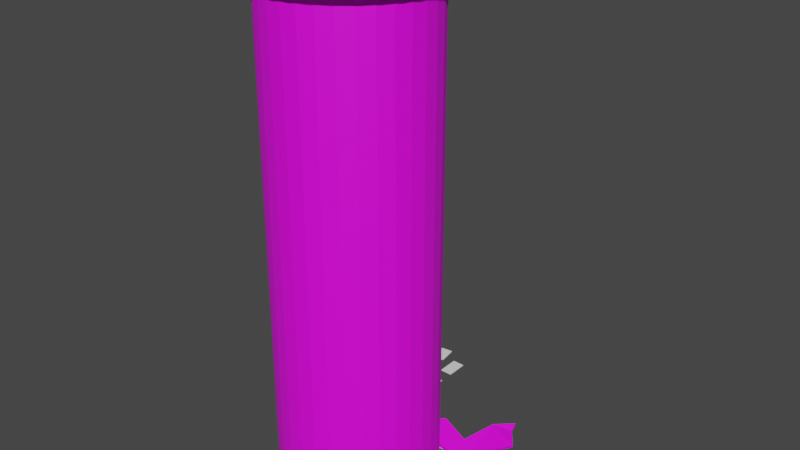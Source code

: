 # Source: Tower.blend  (saved by Blender 2.81.16; exported with 4.5.12 LTS)
import bpy
from mathutils import Matrix  # noqa: F401  (used for matrix-valued properties, if any)

bpy.ops.wm.read_factory_settings(use_empty=True)
scene = bpy.context.scene
scene.name = 'Scene'

# ---- images (referenced by path relative to the original .blend; pixels are not part of the script)
import os
ASSET_DIR = os.environ.get("B2B_ASSET_DIR", "")  # directory of the original .blend (textures are referenced by path, not embedded)
HERE = os.path.dirname(os.path.abspath(__file__))  # packed textures are extracted next to this script under _unpacked/

def load_image(name, relpath, width, height, colorspace="sRGB"):
    """Load a texture the original file referenced (path relative to the .blend, or extracted next to this script)."""
    p = next((c for c in (os.path.join(HERE, relpath), os.path.join(ASSET_DIR, relpath)) if relpath and os.path.exists(c)), "")
    if p:
        img = bpy.data.images.load(p, check_existing=True)
        img.name = name
    else:  # same state as the original file: an image datablock whose file is absent (Cycles renders it pink)
        img = bpy.data.images.new(name, width, height)
        img.source = "FILE"
        img.filepath = "//" + (relpath or name)
    img.colorspace_settings.name = colorspace
    return img
img_tower = load_image('Tower', 'Tower.jpg', 1024, 1024, 'sRGB')

# ---- materials (node trees are filled in below, after node groups)
mat_towermat = bpy.data.materials.new('TowerMat')
mat_towermat.use_transparent_shadow = False

# ---- material node trees
mat_towermat.use_nodes = True; mat_towermat.node_tree.nodes.clear()
_N = mat_towermat.node_tree.nodes; _L = mat_towermat.node_tree.links
n0 = _N.new('ShaderNodeOutputMaterial'); n0.name = 'Material Output'; n0.location = (300, 300)
n1 = _N.new('ShaderNodeBsdfPrincipled'); n1.name = 'Principled BSDF'; n1.location = (10, 300)
n1.distribution = 'GGX'
n1.subsurface_method = 'BURLEY'
n1.inputs[3].default_value = 1.45
n1.inputs[27].default_value = (0.0, 0.0, 0.0, 1.0)
n1.inputs[28].default_value = 1.0
n2 = _N.new('ShaderNodeTexImage'); n2.name = 'Image Texture'; n2.location = (-280, 280)
n2.image = img_tower
_L.new(n1.outputs[0], n0.inputs[0])
_L.new(n2.outputs[0], n1.inputs[0])
n0.is_active_output = True

# ---- world
world_world = bpy.data.worlds.new('World'); scene.world = world_world
world_world.use_nodes = True; world_world.node_tree.nodes.clear()
_N = world_world.node_tree.nodes; _L = world_world.node_tree.links
n0 = _N.new('ShaderNodeOutputWorld'); n0.name = 'World Output'; n0.location = (300, 300)
n1 = _N.new('ShaderNodeBackground'); n1.name = 'Background'; n1.location = (10, 300)
n1.inputs[0].default_value = (0.05088, 0.05088, 0.05088, 1.0)
_L.new(n1.outputs[0], n0.inputs[0])
n0.is_active_output = True
world_world.color = (0.05088, 0.05088, 0.05088)
world_world.use_sun_shadow = False
world_world.sun_shadow_jitter_overblur = 0.0

# ---- meshes
me_cylinder = bpy.data.meshes.new('Cylinder')
me_cylinder.from_pydata([(26.35, 25.27, 0.1169), (25.19, 26.48, 240.8), (36.63, 1.239, -0.008282), (33.33, -13.82, -0.1749), (36.02, -6.238, 240.8), (28.76, -22.32, 0.02176), (28.44, -22.52, 240.8), (17.13, -32.05, 240.8), (-29.66, -20.7, -0.03697), (-24.23, -27.88, 240.8), (-36.44, 1.026, -0.02005), (-36.83, -2.582, 240.8), (-30.32, 20.26, 240.8), (-26.04, 25.57, 0.1008), (-2.153e-06, 36.13, 2.378), (7.048, 35.43, 2.378), (13.83, 33.38, 2.378), (20.09, 30.06, 2.387), (25.79, 25.79, 2.501), (30.13, 20.17, 2.426), (33.38, 13.83, 2.378), (35.43, 7.048, 2.378), (36.13, -9.581e-06, 2.194), (30.04, -20.07, 2.378), (25.55, -25.55, 2.378), (20.07, -30.04, 2.378), (13.83, -33.38, 2.378), (7.048, -35.43, 2.378), (-1.507e-05, -36.13, 2.378), (-7.048, -35.43, 2.378), (-13.83, -33.38, 2.378), (-20.07, -30.04, 2.378), (-25.55, -25.55, 2.378), (-30.04, -20.07, 2.378), (-33.32, -13.82, 2.156), (-35.38, -7.03, 2.205), (-36.13, 2.282e-05, 2.378), (-35.43, 7.048, 2.378), (-33.38, 13.83, 2.378), (-30.13, 20.17, 2.426), (-25.79, 25.79, 2.501), (-20.09, 30.06, 2.387), (-13.83, 33.38, 2.378), (-7.048, 35.43, 2.378), (-2.153e-06, 36.13, 233.4), (13.83, 33.38, 233.4), (20.07, 30.04, 233.4), (33.38, 13.83, 233.4), (36.13, -1.077e-05, 233.4), (33.38, -13.83, 233.4), (30.04, -20.07, 233.4), (25.55, -25.55, 233.4), (7.048, -35.43, 233.4), (-1.507e-05, -36.13, 233.4), (-7.048, -35.43, 233.4), (-25.55, -25.55, 233.4), (-30.04, -20.07, 233.4), (-33.38, -13.83, 233.4), (-35.43, -7.048, 233.4), (-33.38, 13.83, 233.4), (-30.04, 20.07, 233.4), (-13.83, 33.38, 233.4), (-0.000822, 39.44, -0.05374), (7.696, 38.69, -0.1092), (7.696, 38.69, 2.487), (15.1, 36.44, -0.1092), (15.1, 36.44, 2.487), (21.94, 32.83, -0.09427), (21.94, 32.82, 2.498), (28.24, 28.24, 0.06578), (28.2, 28.2, 2.64), (32.94, 22.05, -0.03999), (32.91, 22.03, 2.545), (36.44, 15.1, -0.1092), (36.44, 15.1, 2.487), (45.18, 7.696, -0.1092), (45.18, 7.696, 2.487), (45.94, -1.183e-05, -0.1092), (45.94, 0.0001664, 2.308), (45.19, -7.674, -0.2166), (45.18, -7.651, 2.226), (36.39, -15.09, -0.3055), (36.62, -14.77, 2.532), (32.8, -21.91, -0.1092), (32.8, -21.91, 2.487), (27.89, -27.89, -0.1092), (27.89, -27.89, 2.487), (21.91, -32.8, -0.1092), (21.91, -32.8, 2.487), (15.1, -36.44, -0.1092), (15.1, -36.44, 2.487), (7.696, -38.69, -0.1092), (7.696, -38.69, 2.487), (-0.01033, -39.44, -0.03308), (-1.605e-05, -39.45, 2.487), (-7.696, -38.69, -0.1092), (-7.696, -38.69, 2.487), (-15.1, -36.44, -0.1092), (-15.1, -36.44, 2.487), (-21.91, -32.8, -0.1092), (-21.91, -32.8, 2.487), (-27.89, -27.89, -0.1092), (-27.89, -27.89, 2.487), (-32.8, -21.91, -0.1092), (-32.8, -21.91, 2.487), (-36.39, -15.09, -0.3055), (-36.38, -15.09, 2.224), (-38.63, -7.612, -0.6045), (-38.6, -7.547, 1.595), (-39.45, 0.0007177, -0.091), (-39.45, 0.002569, 2.554), (-38.69, 7.696, -0.1092), (-38.69, 7.696, 2.487), (-36.44, 15.1, -0.1092), (-36.44, 15.1, 2.487), (-32.94, 22.05, -0.03999), (-32.91, 22.03, 2.545), (-28.24, 28.24, 0.06578), (-28.2, 28.2, 2.64), (-21.94, 32.83, -0.09427), (-21.94, 32.82, 2.498), (-15.1, 36.44, -0.1092), (-15.1, 36.44, 2.487), (-7.695, 38.69, -0.1092), (-7.695, 38.69, 2.487), (-1.944e-06, 39.45, 2.487), (3.607, 36.62, 240.8), (34.53, 11.14, 240.8), (-0.9091, -36.53, 240.8), (-17.13, 32.05, 240.8), (7.048, 35.43, 233.4), (25.55, 25.55, 233.4), (30.04, 20.07, 233.4), (35.43, 7.048, 233.4), (35.43, -7.048, 233.4), (20.07, -30.04, 233.4), (13.83, -33.38, 233.4), (-13.83, -33.38, 233.4), (-20.07, -30.04, 233.4), (-36.13, 2.153e-05, 233.4), (-35.43, 7.048, 233.4), (-25.55, 25.55, 233.4), (-20.07, 30.04, 233.4), (-7.048, 35.43, 233.4), (7.952, 39.98, 241.3), (-2.41e-06, 40.76, 241.3), (-2.41e-06, 40.76, 232.9), (15.6, 37.66, 241.3), (22.64, 33.89, 241.3), (28.82, 28.82, 241.3), (33.89, 22.64, 241.3), (37.66, 15.6, 241.3), (39.98, 7.952, 241.3), (40.76, -1.289e-05, 241.3), (39.98, -7.952, 241.3), (37.66, -15.6, 241.3), (33.89, -22.64, 241.3), (28.82, -28.82, 241.3), (22.64, -33.89, 241.3), (15.6, -37.66, 241.3), (7.952, -39.98, 241.3), (-1.699e-05, -40.76, 241.3), (-7.952, -39.98, 241.3), (-15.6, -37.66, 241.3), (-22.64, -33.89, 241.3), (-28.82, -28.82, 241.3), (-33.89, -22.64, 241.3), (-37.66, -15.6, 241.3), (-39.98, -7.952, 241.3), (-40.76, 2.355e-05, 241.3), (-39.98, 7.952, 241.3), (-37.66, 15.6, 241.3), (-33.89, 22.64, 241.3), (-28.82, 28.82, 241.3), (-22.64, 33.89, 241.3), (-15.6, 37.66, 241.3), (-7.952, 39.98, 241.3), (7.952, 39.98, 232.9), (15.6, 37.66, 232.9), (22.64, 33.89, 232.9), (28.82, 28.82, 232.9), (33.89, 22.64, 232.9), (37.66, 15.6, 232.9), (39.98, 7.952, 232.9), (40.76, -1.289e-05, 232.9), (39.98, -7.952, 232.9), (37.66, -15.6, 232.9), (33.89, -22.64, 232.9), (28.82, -28.82, 232.9), (22.64, -33.89, 232.9), (15.6, -37.66, 232.9), (7.952, -39.98, 232.9), (-1.699e-05, -40.76, 232.9), (-7.952, -39.98, 232.9), (-15.6, -37.66, 232.9), (-22.64, -33.89, 232.9), (-28.82, -28.82, 232.9), (-33.89, -22.64, 232.9), (-37.66, -15.6, 232.9), (-39.98, -7.952, 232.9), (-40.76, 2.355e-05, 232.9), (-39.98, 7.952, 232.9), (-37.66, 15.6, 232.9), (-33.89, 22.64, 232.9), (-28.82, 28.82, 232.9), (-22.64, 33.89, 232.9), (-15.6, 37.66, 232.9), (-7.952, 39.98, 232.9), (36.42, 15.08, 4.222), (33.35, 13.81, 4.112), (45.17, 7.685, 4.212), (35.42, 7.038, 4.103), (40.25, 18.98, 4.183), (49.02, 16.79, 1.608), (38.84, 19.72, 6.302), (49.38, 16.44, 3.269), (36.55, 25.77, 4.702), (45.05, 30.63, 4.273), (36.89, 25.4, 6.35), (45.4, 30.27, 5.935), (31.56, 30.36, 6.791), (36.68, 35.79, 6.213), (31.88, 29.96, 8.429), (37.05, 35.45, 7.874), (10.44, 35.01, 14.14), (15.92, 43.14, 12.93), (10.8, 34.66, 15.8), (16.28, 42.8, 14.6), (20.59, 29.47, 11.55), (20.22, 29.81, 9.892), (29.13, 40.16, 8.964), (29.49, 39.81, 10.62), (48.66, 51.52, 9.698), (48.25, 51.86, 8.044), (33.72, 56.24, 10.35), (34.09, 55.9, 12.01), (42.89, 59.04, 10.47), (42.46, 59.38, 8.824), (41.48, 63.77, 10.31), (41.84, 63.42, 11.97), (33.34, -13.76, 2.454), (35.33, -7.248, 2.163), (34.54, -9.71, 2.102), (42.95, -9.433, 1.687), (39.81, -12.03, 1.718), (38.97, -8.865, 1.293), (35.2, -12.41, 2.209), (40.96, -9.343, 1.254)], [], [(2, 75, 77), (10, 109, 111), (2, 73, 75), (10, 107, 109), (0, 67, 69), (13, 115, 117), (8, 101, 103), (1, 149, 148), (129, 175, 174), (12, 172, 171), (11, 170, 169), (9, 164, 163), (9, 166, 165), (11, 168, 167), (11, 169, 168), (234, 237, 233), (235, 236, 239), (78, 76, 210), (21, 22, 211), (247, 244, 243), (242, 246, 245), (242, 240, 246), (247, 243, 80), (246, 82, 244), (4, 127, 1, 126, 129, 12, 11, 9, 128, 7, 6), (93, 8, 10, 13, 62, 0, 2, 3, 5), (124, 43, 14, 125), (10, 111, 113), (74, 72, 19, 20), (215, 210, 76, 213), (245, 247, 80, 78, 22, 241), (84, 82, 240, 23), (84, 23, 24, 86), (73, 2, 0, 71), (93, 89, 91), (88, 86, 24, 25), (90, 88, 25, 26), (105, 107, 10, 8), (92, 90, 26, 27), (89, 93, 5, 87), (92, 27, 28, 94), (123, 62, 13, 121), (0, 69, 71), (96, 94, 28, 29), (98, 96, 29, 30), (8, 103, 105), (98, 30, 31, 100), (5, 85, 87), (14, 43, 143, 44), (43, 42, 61, 143), (61, 42, 41, 142), (142, 41, 40, 141), (40, 39, 60, 141), (39, 38, 59, 60), (38, 37, 140, 59), (37, 36, 139, 140), (36, 35, 58, 139), (35, 34, 57, 58), (57, 34, 33, 56), (33, 32, 55, 56), (32, 31, 138, 55), (31, 30, 137, 138), (30, 29, 54, 137), (29, 28, 53, 54), (28, 27, 52, 53), (27, 26, 136, 52), (26, 25, 135, 136), (25, 24, 51, 135), (24, 23, 50, 51), (50, 23, 240, 49), (240, 242, 241, 134, 49), (134, 241, 22, 48), (48, 22, 21, 133), (21, 20, 47, 133), (47, 20, 19, 132), (132, 19, 18, 131), (18, 17, 46, 131), (17, 16, 45, 46), (16, 15, 130, 45), (15, 14, 44, 130), (62, 123, 124, 125), (123, 121, 122, 124), (122, 121, 119, 120), (120, 119, 117, 118), (117, 115, 116, 118), (115, 113, 114, 116), (113, 111, 112, 114), (112, 111, 109, 110), (109, 107, 108, 110), (108, 107, 105, 106), (106, 105, 103, 104), (103, 101, 102, 104), (101, 99, 100, 102), (99, 97, 98, 100), (97, 95, 96, 98), (95, 93, 94, 96), (93, 91, 92, 94), (91, 89, 90, 92), (89, 87, 88, 90), (87, 85, 86, 88), (85, 83, 84, 86), (83, 81, 82, 84), (80, 79, 77, 78), (244, 82, 81, 79, 80, 243), (78, 77, 75, 76), (75, 73, 74, 76), (74, 73, 71, 72), (72, 71, 69, 70), (69, 67, 68, 70), (67, 65, 66, 68), (65, 63, 64, 66), (63, 62, 125, 64), (72, 70, 18, 19), (124, 122, 42, 43), (68, 17, 18, 70), (122, 120, 41, 42), (2, 77, 79), (66, 16, 17, 68), (93, 95, 97), (120, 118, 40, 41), (113, 115, 13, 10), (64, 15, 16, 66), (116, 39, 40, 118), (125, 14, 15, 64), (81, 3, 2, 79), (114, 38, 39, 116), (99, 8, 93, 97), (114, 112, 37, 38), (110, 36, 37, 112), (81, 83, 5, 3), (62, 63, 65), (108, 35, 36, 110), (106, 34, 35, 108), (8, 99, 101), (65, 67, 0, 62), (13, 117, 119), (106, 104, 33, 34), (102, 32, 33, 104), (5, 83, 85), (100, 31, 32, 102), (155, 4, 6, 156), (13, 119, 121), (183, 133, 47, 182), (183, 184, 48, 133), (4, 155, 154), (184, 185, 134, 48), (4, 154, 153), (152, 127, 4, 153), (185, 186, 49, 134), (187, 50, 49, 186), (127, 152, 151), (150, 1, 127, 151), (187, 188, 51, 50), (126, 145, 176), (176, 175, 129, 126), (1, 150, 149), (188, 189, 135, 51), (189, 190, 136, 135), (147, 126, 1, 148), (173, 12, 129, 174), (191, 52, 136, 190), (191, 192, 53, 52), (126, 147, 144), (12, 173, 172), (193, 54, 53, 192), (171, 170, 11, 12), (126, 144, 145), (194, 137, 54, 193), (195, 138, 137, 194), (177, 146, 145, 144), (178, 177, 144, 147), (179, 178, 147, 148), (180, 179, 148, 149), (181, 180, 149, 150), (182, 181, 150, 151), (183, 182, 151, 152), (184, 183, 152, 153), (185, 184, 153, 154), (186, 185, 154, 155), (187, 186, 155, 156), (188, 187, 156, 157), (189, 188, 157, 158), (190, 189, 158, 159), (191, 190, 159, 160), (192, 191, 160, 161), (193, 192, 161, 162), (194, 193, 162, 163), (195, 194, 163, 164), (196, 195, 164, 165), (197, 196, 165, 166), (198, 197, 166, 167), (199, 198, 167, 168), (200, 199, 168, 169), (201, 200, 169, 170), (202, 201, 170, 171), (203, 202, 171, 172), (204, 203, 172, 173), (205, 204, 173, 174), (206, 205, 174, 175), (207, 206, 175, 176), (146, 207, 176, 145), (181, 182, 47, 132), (207, 146, 44, 143), (180, 181, 132, 131), (6, 157, 156), (207, 143, 61, 206), (157, 6, 7, 158), (180, 131, 46, 179), (206, 61, 142, 205), (178, 179, 46, 45), (7, 159, 158), (205, 142, 141, 204), (160, 159, 7, 128), (178, 45, 130, 177), (204, 141, 60, 203), (146, 177, 130, 44), (128, 161, 160), (203, 60, 59, 202), (202, 59, 140, 201), (128, 162, 161), (163, 162, 128, 9), (201, 140, 139, 200), (200, 139, 58, 199), (199, 58, 57, 198), (9, 165, 164), (198, 57, 56, 197), (167, 166, 9, 11), (197, 56, 55, 196), (195, 196, 55, 138), (208, 209, 211, 210), (209, 208, 74, 20), (209, 20, 21, 211), (211, 21, 76, 210), (216, 212, 214, 218), (215, 214, 208, 210), (212, 74, 208, 214), (212, 213, 76, 74), (220, 216, 218, 222), (217, 213, 212, 216), (219, 215, 213, 217), (219, 218, 214, 215), (224, 229, 228, 226), (221, 217, 216, 220), (223, 219, 217, 221), (223, 222, 218, 219), (227, 225, 224, 226), (225, 230, 229, 224), (225, 227, 231, 230), (227, 226, 228, 231), (231, 228, 222, 223), (233, 232, 223, 221), (230, 221, 220, 229), (229, 220, 222, 228), (238, 234, 235, 239), (234, 233, 221, 230), (235, 234, 230, 231), (235, 231, 223, 232), (238, 239, 236, 237), (236, 232, 233, 237), (234, 238, 237), (235, 232, 236), (210, 211, 22, 78), (244, 247, 245, 246), (241, 242, 245), (246, 240, 82)])
_uv = me_cylinder.uv_layers.new(name='UVMap')
_uv.uv.foreach_set('vector', [0.7601, 0.7397, 0.7558, 0.778, 0.7337, 0.7641, 0.9136, 0.5637, 0.9201, 0.5516, 0.9389, 0.5693, 0.7601, 0.7397, 0.7945, 0.7714, 0.7558, 0.778, 0.9136, 0.5637, 0.8981, 0.5377, 0.9201, 0.5516, 0.8437, 0.7673, 0.8731, 0.7717, 0.8472, 0.778, 0.9586, 0.6375, 0.9644, 0.6131, 0.9705, 0.6374, 0.844, 0.5347, 0.8211, 0.5232, 0.8476, 0.5232, 0.8058, 0.2816, 0.7979, 0.2666, 0.8248, 0.2616, 0.941, 0.328, 0.9466, 0.309, 0.9619, 0.3304, 0.9603, 0.3811, 0.9777, 0.3795, 0.9777, 0.4053, 0.941, 0.4528, 0.9723, 0.4305, 0.9619, 0.4543, 0.8655, 0.5032, 0.8522, 0.5232, 0.8248, 0.5232, 0.8655, 0.5032, 0.9044, 0.5083, 0.8791, 0.5181, 0.941, 0.4528, 0.9466, 0.4758, 0.9272, 0.494, 0.941, 0.4528, 0.9619, 0.4543, 0.9466, 0.4758, 0.8811, 0.9042, 0.854, 0.8883, 0.8621, 0.8585, 0.8074, 0.922, 0.8377, 0.912, 0.8443, 0.9253, 0.1095, 0.8968, 0.1099, 0.917, 0.1099, 0.917, 0.6993, 0.0, 0.6796, 0.0003522, 0.6993, 0.0, 0.6177, 0.9543, 0.6208, 0.9483, 0.6226, 0.9591, 0.6048, 0.9381, 0.6144, 0.9344, 0.6125, 0.9505, 0.6048, 0.9381, 0.6128, 0.9264, 0.6144, 0.9344, 0.6177, 0.9543, 0.6226, 0.9591, 0.6225, 0.9683, 0.6144, 0.9344, 0.6228, 0.9328, 0.6208, 0.9483, 0.3597, 0.8976, 0.3293, 0.9448, 0.2762, 0.9722, 0.1972, 0.9666, 0.141, 0.9258, 0.1218, 0.8727, 0.141, 0.8009, 0.2165, 0.7505, 0.2985, 0.7587, 0.3461, 0.797, 0.365, 0.8408, 0.7297, 0.5689, 0.844, 0.5347, 0.9136, 0.5637, 0.9586, 0.6375, 0.9385, 0.7307, 0.8437, 0.7673, 0.7601, 0.7397, 0.7246, 0.7045, 0.7141, 0.6753, 0.3841, 0.9325, 0.3941, 0.9274, 0.4077, 0.9463, 0.399, 0.9531, 0.9136, 0.5637, 0.9389, 0.5693, 0.9536, 0.5901, 0.5431, 0.9935, 0.517, 0.999, 0.5159, 0.9883, 0.5398, 0.9833, 0.6386, 0.7767, 0.6384, 0.7453, 0.6443, 0.7459, 0.6443, 0.7776, 0.6125, 0.9505, 0.6177, 0.9543, 0.6225, 0.9683, 0.6038, 0.9861, 0.5823, 0.9617, 0.5993, 0.9454, 0.633, 0.9083, 0.6228, 0.9328, 0.6128, 0.9264, 0.622, 0.9053, 0.633, 0.9083, 0.622, 0.9053, 0.6267, 0.8829, 0.638, 0.8839, 0.7945, 0.7714, 0.7601, 0.7397, 0.8437, 0.7673, 0.8206, 0.7769, 0.7297, 0.5689, 0.7046, 0.6126, 0.7148, 0.5896, 0.6379, 0.8589, 0.638, 0.8839, 0.6267, 0.8829, 0.6266, 0.86, 0.6326, 0.8345, 0.6379, 0.8589, 0.6266, 0.86, 0.6217, 0.8377, 0.8736, 0.5281, 0.8981, 0.5377, 0.9136, 0.5637, 0.844, 0.5347, 0.6223, 0.8115, 0.6326, 0.8345, 0.6217, 0.8377, 0.6123, 0.8166, 0.7046, 0.6126, 0.7297, 0.5689, 0.7141, 0.6753, 0.6993, 0.637, 0.6223, 0.8115, 0.6123, 0.8166, 0.5987, 0.7977, 0.6075, 0.7908, 0.9533, 0.71, 0.9385, 0.7307, 0.9586, 0.6375, 0.9635, 0.687, 0.8437, 0.7673, 0.8472, 0.778, 0.8206, 0.7769, 0.5886, 0.7733, 0.6075, 0.7908, 0.5987, 0.7977, 0.5815, 0.7816, 0.5665, 0.7595, 0.5886, 0.7733, 0.5815, 0.7816, 0.5612, 0.769, 0.844, 0.5347, 0.8476, 0.5232, 0.8736, 0.5281, 0.5665, 0.7595, 0.5612, 0.769, 0.5387, 0.7604, 0.5419, 0.7501, 0.7141, 0.6753, 0.6993, 0.662, 0.6993, 0.637, 0.155, 0.0001306, 0.1749, 0.0002512, 0.1749, 0.745, 0.155, 0.7449, 0.1749, 0.0002512, 0.1917, 0.000403, 0.1917, 0.7451, 0.1749, 0.745, 0.1917, 0.7453, 0.1917, 0.0007511, 0.211, 0.0004418, 0.2111, 0.745, 0.2111, 0.745, 0.211, 0.0004418, 0.2325, 0.0005442, 0.2329, 0.7447, 0.2325, 0.0005442, 0.2563, 0.0001772, 0.2565, 0.7446, 0.2329, 0.7447, 0.2563, 0.0001772, 0.2807, 0.0, 0.2807, 0.7445, 0.2565, 0.7446, 0.2807, 0.0, 0.3048, 7.6e-05, 0.3048, 0.7446, 0.2807, 0.7445, 0.3048, 7.6e-05, 0.3278, 0.0002579, 0.3278, 0.7448, 0.3048, 0.7446, 0.3278, 0.0002579, 0.3488, 0.0005387, 0.3488, 0.7451, 0.3278, 0.7448, 0.3488, 0.0005387, 0.3669, 0.0009076, 0.3669, 0.7455, 0.3488, 0.7451, 0.3669, 0.7448, 0.3669, 0.0001797, 0.3866, 0.0004243, 0.3866, 0.7451, 0.3866, 0.0004243, 0.4087, 0.0005984, 0.4087, 0.7452, 0.3866, 0.7451, 0.4087, 0.0005984, 0.4324, 0.0006953, 0.4324, 0.7453, 0.4087, 0.7452, 0.4324, 0.0006953, 0.4567, 0.0007113, 0.4567, 0.7454, 0.4324, 0.7453, 0.4567, 0.0007113, 0.4807, 0.0006457, 0.4807, 0.7453, 0.4567, 0.7454, 0.4807, 0.0006457, 0.5035, 0.0005011, 0.5035, 0.7451, 0.4807, 0.7453, 0.5035, 0.0005011, 0.5242, 0.0002831, 0.5242, 0.7449, 0.5035, 0.7451, 0.5242, 0.0002831, 0.542, 0.0, 0.542, 0.7446, 0.5242, 0.7449, 0.542, 0.0001453, 0.5627, 0.0004602, 0.5627, 0.745, 0.542, 0.7447, 0.5627, 0.0004602, 0.5855, 0.0006692, 0.5855, 0.7452, 0.5627, 0.745, 0.5855, 0.0006692, 0.6095, 0.0007643, 0.6095, 0.7453, 0.5855, 0.7452, 0.6095, 0.7453, 0.6095, 0.0007643, 0.6338, 0.0007418, 0.6338, 0.7452, 0.6338, 0.0007418, 0.6481, 0.000658, 0.6575, 0.0006027, 0.6575, 0.7451, 0.6338, 0.7452, 0.6575, 0.7451, 0.6575, 0.0006027, 0.6796, 0.0003522, 0.6796, 0.7449, 0.6796, 0.7449, 0.6796, 0.0003522, 0.6993, 0.0, 0.6993, 0.7445, 0.0, 0.000364, 0.01759, 0.0002192, 0.01759, 0.745, 3.929e-08, 0.7451, 0.01759, 0.745, 0.01759, 0.0002192, 0.038, 0.0002573, 0.03812, 0.7448, 0.03812, 0.7448, 0.038, 0.0002573, 0.06048, 0.0004179, 0.0608, 0.7448, 0.06048, 0.0004179, 0.08473, 2.226e-05, 0.08475, 0.7447, 0.0608, 0.7448, 0.08473, 2.226e-05, 0.1091, 0.0, 0.1091, 0.7447, 0.08475, 0.7447, 0.1091, 0.0, 0.1328, 4.577e-05, 0.1328, 0.7448, 0.1091, 0.7447, 0.1328, 4.577e-05, 0.155, 0.0001306, 0.155, 0.7449, 0.1328, 0.7448, 0.9779, 0.03761, 0.978, 0.01721, 0.987, 0.01721, 0.9868, 0.03761, 0.978, 0.01721, 0.9782, 0.0, 0.9871, 4.563e-06, 0.987, 0.01721, 0.09951, 0.9249, 0.0906, 0.9249, 0.09023, 0.9051, 0.09913, 0.905, 0.09913, 0.905, 0.09023, 0.9051, 0.09044, 0.8831, 0.09928, 0.883, 0.09044, 0.8831, 0.08992, 0.8587, 0.09879, 0.8586, 0.09928, 0.883, 0.08992, 0.8587, 0.08963, 0.8336, 0.09854, 0.8335, 0.09879, 0.8586, 0.08963, 0.8336, 0.08969, 0.8089, 0.0986, 0.8089, 0.09854, 0.8335, 0.0986, 0.8089, 0.08969, 0.8089, 0.08988, 0.7853, 0.09879, 0.7853, 0.08988, 0.7853, 0.09019, 0.7638, 0.0991, 0.7638, 0.09879, 0.7853, 0.0991, 0.7638, 0.09019, 0.7638, 0.0906, 0.7451, 0.09951, 0.7451, 0.1002, 0.7451, 0.1091, 0.7451, 0.1088, 0.7653, 0.09992, 0.7653, 0.1088, 0.7653, 0.1086, 0.788, 0.09969, 0.788, 0.09992, 0.7653, 0.1086, 0.788, 0.1085, 0.8122, 0.09955, 0.8122, 0.09969, 0.788, 0.1085, 0.8122, 0.1084, 0.8371, 0.09951, 0.8371, 0.09955, 0.8122, 0.1084, 0.8371, 0.1085, 0.8618, 0.09955, 0.8618, 0.09951, 0.8371, 0.1085, 0.8618, 0.1086, 0.8852, 0.09969, 0.8851, 0.09955, 0.8618, 0.1086, 0.8852, 0.1088, 0.9064, 0.09992, 0.9064, 0.09969, 0.8851, 0.1088, 0.9064, 0.1091, 0.9247, 0.1002, 0.9247, 0.09992, 0.9064, 0.1188, 0.7451, 0.1185, 0.7664, 0.1096, 0.7664, 0.1099, 0.7452, 0.1185, 0.7664, 0.1183, 0.7897, 0.1094, 0.7898, 0.1096, 0.7664, 0.1183, 0.7897, 0.1183, 0.8144, 0.1093, 0.8144, 0.1094, 0.7898, 0.1183, 0.8144, 0.1183, 0.8393, 0.1094, 0.8406, 0.1093, 0.8144, 0.1091, 0.8741, 0.1181, 0.8741, 0.1184, 0.8968, 0.1095, 0.8968, 0.1093, 0.8567, 0.1094, 0.8406, 0.1183, 0.8393, 0.1181, 0.8741, 0.1091, 0.8741, 0.1092, 0.8654, 0.1095, 0.8968, 0.1184, 0.8968, 0.1188, 0.917, 0.1099, 0.917, 0.978, 0.2148, 0.9779, 0.1785, 0.9868, 0.1785, 0.9869, 0.2148, 0.9868, 0.1785, 0.9779, 0.1785, 0.978, 0.1577, 0.9869, 0.1576, 0.9869, 0.1576, 0.978, 0.1577, 0.9783, 0.1347, 0.9871, 0.1346, 0.9783, 0.1347, 0.9777, 0.1097, 0.9866, 0.1097, 0.9871, 0.1346, 0.9777, 0.1097, 0.9777, 0.08474, 0.9866, 0.08475, 0.9866, 0.1097, 0.9777, 0.08474, 0.9778, 0.06041, 0.9867, 0.06042, 0.9866, 0.08475, 0.9778, 0.06041, 0.9779, 0.03761, 0.9868, 0.03761, 0.9867, 0.06042, 0.517, 0.999, 0.4904, 1.0, 0.4915, 0.9891, 0.5159, 0.9883, 0.3841, 0.9325, 0.3739, 0.9095, 0.3847, 0.9063, 0.3941, 0.9274, 0.4645, 0.994, 0.4678, 0.9837, 0.4915, 0.9891, 0.4904, 1.0, 0.3739, 0.9095, 0.3685, 0.885, 0.3798, 0.8839, 0.3847, 0.9063, 0.7601, 0.7397, 0.7337, 0.7641, 0.715, 0.7464, 0.4399, 0.9844, 0.4453, 0.975, 0.4678, 0.9837, 0.4645, 0.994, 0.7297, 0.5689, 0.7484, 0.5513, 0.7705, 0.5375, 0.3685, 0.885, 0.3669, 0.86, 0.3786, 0.861, 0.3798, 0.8839, 0.9536, 0.5901, 0.9644, 0.6131, 0.9586, 0.6375, 0.9136, 0.5637, 0.4178, 0.9707, 0.425, 0.9624, 0.4453, 0.975, 0.4399, 0.9844, 0.3729, 0.8356, 0.384, 0.8386, 0.3786, 0.861, 0.3669, 0.86, 0.399, 0.9531, 0.4077, 0.9463, 0.425, 0.9624, 0.4178, 0.9707, 0.7145, 0.7095, 0.7246, 0.7045, 0.7601, 0.7397, 0.715, 0.7464, 0.3835, 0.8125, 0.3936, 0.8176, 0.384, 0.8386, 0.3729, 0.8356, 0.795, 0.528, 0.844, 0.5347, 0.7297, 0.5689, 0.7705, 0.5375, 0.3835, 0.8125, 0.3982, 0.7918, 0.407, 0.7985, 0.3936, 0.8176, 0.4169, 0.774, 0.4241, 0.7823, 0.407, 0.7985, 0.3982, 0.7918, 0.7145, 0.7095, 0.7044, 0.6864, 0.7141, 0.6753, 0.7246, 0.7045, 0.9385, 0.7307, 0.9197, 0.7483, 0.8976, 0.7621, 0.4389, 0.7601, 0.4443, 0.7695, 0.4241, 0.7823, 0.4169, 0.774, 0.4633, 0.7504, 0.4667, 0.7607, 0.4443, 0.7695, 0.4389, 0.7601, 0.844, 0.5347, 0.795, 0.528, 0.8211, 0.5232, 0.8976, 0.7621, 0.8731, 0.7717, 0.8437, 0.7673, 0.9385, 0.7307, 0.9586, 0.6375, 0.9705, 0.6374, 0.9689, 0.6625, 0.4633, 0.7504, 0.4894, 0.7455, 0.4905, 0.7561, 0.4667, 0.7607, 0.5159, 0.7454, 0.5148, 0.756, 0.4905, 0.7561, 0.4894, 0.7455, 0.7141, 0.6753, 0.7044, 0.6864, 0.6993, 0.662, 0.5419, 0.7501, 0.5387, 0.7604, 0.5148, 0.756, 0.5159, 0.7454, 0.6993, 0.3795, 0.7223, 0.3562, 0.717, 0.413, 0.6993, 0.4053, 0.9586, 0.6375, 0.9689, 0.6625, 0.9635, 0.687, 0.9272, 0.0292, 0.9171, 0.04075, 0.8969, 0.02806, 0.9044, 0.01489, 0.9272, 0.0292, 0.9466, 0.04742, 0.9343, 0.05689, 0.9171, 0.04075, 0.7223, 0.3562, 0.6993, 0.3795, 0.7046, 0.3542, 0.9466, 0.04742, 0.9619, 0.06884, 0.9478, 0.07588, 0.9343, 0.05689, 0.7223, 0.3562, 0.7046, 0.3542, 0.7151, 0.3304, 0.7304, 0.309, 0.7527, 0.309, 0.7223, 0.3562, 0.7151, 0.3304, 0.9619, 0.06884, 0.9724, 0.09264, 0.9571, 0.09698, 0.9478, 0.07588, 0.9777, 0.1179, 0.9619, 0.1194, 0.9571, 0.09698, 0.9724, 0.09264, 0.7527, 0.309, 0.7304, 0.309, 0.7497, 0.2908, 0.7725, 0.2765, 0.8058, 0.2816, 0.7527, 0.309, 0.7497, 0.2908, 0.9777, 0.1179, 0.9777, 0.1437, 0.9619, 0.1422, 0.9619, 0.1194, 0.8848, 0.2871, 0.9044, 0.2765, 0.9272, 0.2908, 0.9272, 0.2908, 0.9466, 0.309, 0.941, 0.328, 0.8848, 0.2871, 0.8058, 0.2816, 0.7725, 0.2765, 0.7979, 0.2666, 0.9777, 0.1437, 0.9724, 0.1689, 0.9571, 0.1646, 0.9619, 0.1422, 0.9724, 0.1689, 0.9619, 0.1927, 0.9478, 0.1857, 0.9571, 0.1646, 0.8522, 0.2616, 0.8848, 0.2871, 0.8058, 0.2816, 0.8248, 0.2616, 0.9723, 0.3542, 0.9603, 0.3811, 0.941, 0.328, 0.9619, 0.3304, 0.9466, 0.2142, 0.9343, 0.2047, 0.9478, 0.1857, 0.9619, 0.1927, 0.9466, 0.2142, 0.9272, 0.2324, 0.9171, 0.2208, 0.9343, 0.2047, 0.8848, 0.2871, 0.8522, 0.2616, 0.8791, 0.2666, 0.9603, 0.3811, 0.9723, 0.3542, 0.9777, 0.3795, 0.9044, 0.2467, 0.8969, 0.2335, 0.9171, 0.2208, 0.9272, 0.2324, 0.9777, 0.4053, 0.9723, 0.4305, 0.941, 0.4528, 0.9603, 0.3811, 0.8848, 0.2871, 0.8791, 0.2666, 0.9044, 0.2765, 0.8791, 0.2566, 0.8745, 0.2423, 0.8969, 0.2335, 0.9044, 0.2467, 0.8522, 0.2616, 0.8506, 0.2467, 0.8745, 0.2423, 0.8791, 0.2566, 0.9706, 0.5856, 0.9707, 0.562, 0.9997, 0.562, 0.9996, 0.5856, 0.9705, 0.6107, 0.9706, 0.5856, 0.9996, 0.5856, 0.9995, 0.6107, 0.9705, 0.6365, 0.9705, 0.6107, 0.9995, 0.6107, 0.9995, 0.6365, 0.9706, 0.6619, 0.9705, 0.6365, 0.9995, 0.6365, 0.9996, 0.6619, 0.9707, 0.6859, 0.9706, 0.6619, 0.9996, 0.6619, 0.9997, 0.6859, 0.9708, 0.7077, 0.9707, 0.6859, 0.9997, 0.6859, 0.9998, 0.7077, 0.971, 0.7263, 0.9708, 0.7077, 0.9998, 0.7077, 1.0, 0.7263, 0.08923, 0.8909, 0.08963, 0.9118, 0.06061, 0.9118, 0.06021, 0.8909, 0.08895, 0.8675, 0.08923, 0.8909, 0.06021, 0.8909, 0.05993, 0.8675, 0.08881, 0.8424, 0.08895, 0.8675, 0.05993, 0.8675, 0.05979, 0.8424, 0.08881, 0.8167, 0.08881, 0.8424, 0.05979, 0.8424, 0.05979, 0.8167, 0.08895, 0.7913, 0.08881, 0.8167, 0.05979, 0.8167, 0.05993, 0.7912, 0.08923, 0.7671, 0.08895, 0.7913, 0.05993, 0.7912, 0.06021, 0.7671, 0.08963, 0.7452, 0.08923, 0.7671, 0.06021, 0.7671, 0.06061, 0.7451, 0.05947, 0.9118, 0.05979, 0.9307, 0.03077, 0.9307, 0.03045, 0.9118, 0.05924, 0.8898, 0.05947, 0.9118, 0.03045, 0.9118, 0.03021, 0.8898, 0.05909, 0.8657, 0.05924, 0.8898, 0.03021, 0.8898, 0.03007, 0.8656, 0.05904, 0.8402, 0.05909, 0.8657, 0.03007, 0.8656, 0.03002, 0.8402, 0.05909, 0.8145, 0.05904, 0.8402, 0.03002, 0.8402, 0.03007, 0.8145, 0.05924, 0.7894, 0.05909, 0.8145, 0.03007, 0.8145, 0.03021, 0.7894, 0.05947, 0.766, 0.05924, 0.7894, 0.03021, 0.7894, 0.03045, 0.766, 0.05979, 0.7452, 0.05947, 0.766, 0.03045, 0.766, 0.03077, 0.7451, 0.0005741, 0.7644, 0.0009977, 0.7452, 0.03002, 0.7451, 0.02959, 0.7644, 0.0002593, 0.7867, 0.0005741, 0.7644, 0.02959, 0.7644, 0.02928, 0.7866, 6.548e-05, 0.811, 0.0002593, 0.7867, 0.02928, 0.7866, 0.02909, 0.811, 0.0, 0.8365, 6.548e-05, 0.811, 0.02909, 0.811, 0.02902, 0.8365, 6.537e-05, 0.8622, 0.0, 0.8365, 0.02902, 0.8365, 0.02909, 0.8622, 0.0002593, 0.8872, 6.537e-05, 0.8622, 0.02909, 0.8622, 0.02928, 0.8871, 0.000574, 0.9103, 0.0002593, 0.8872, 0.02928, 0.8871, 0.02959, 0.9103, 0.0009977, 0.9309, 0.000574, 0.9103, 0.02959, 0.9103, 0.03002, 0.9309, 0.9708, 0.541, 0.971, 0.5232, 1.0, 0.5232, 0.9998, 0.541, 0.9707, 0.562, 0.9708, 0.541, 0.9998, 0.541, 0.9997, 0.562, 0.8791, 0.005026, 0.9044, 0.01489, 0.8969, 0.02806, 0.8744, 0.01932, 0.7304, 0.04742, 0.7497, 0.0292, 0.7598, 0.04075, 0.7426, 0.05689, 0.8522, 0.0, 0.8791, 0.005026, 0.8744, 0.01932, 0.8506, 0.01487, 0.717, 0.413, 0.7046, 0.4305, 0.6993, 0.4053, 0.7304, 0.04742, 0.7426, 0.05689, 0.7291, 0.07588, 0.7151, 0.06884, 0.7046, 0.4305, 0.717, 0.413, 0.7359, 0.4568, 0.7151, 0.4543, 0.8522, 0.0, 0.8506, 0.01487, 0.8263, 0.01487, 0.8248, 0.0, 0.7151, 0.06884, 0.7291, 0.07588, 0.7198, 0.09698, 0.7046, 0.09264, 0.7979, 0.005026, 0.8248, 0.0, 0.8263, 0.01487, 0.8025, 0.01932, 0.7359, 0.4568, 0.7304, 0.4757, 0.7151, 0.4543, 0.7046, 0.09264, 0.7198, 0.09698, 0.7151, 0.1194, 0.6993, 0.1179, 0.7497, 0.494, 0.7304, 0.4757, 0.7359, 0.4568, 0.7835, 0.4951, 0.7979, 0.005026, 0.8025, 0.01932, 0.78, 0.02806, 0.7725, 0.01489, 0.6993, 0.1179, 0.7151, 0.1194, 0.7151, 0.1422, 0.6993, 0.1437, 0.7497, 0.0292, 0.7725, 0.01489, 0.78, 0.02806, 0.7598, 0.04075, 0.7835, 0.4951, 0.7725, 0.5083, 0.7497, 0.494, 0.6993, 0.1437, 0.7151, 0.1422, 0.7198, 0.1646, 0.7046, 0.1689, 0.7046, 0.1689, 0.7198, 0.1646, 0.7291, 0.1857, 0.7151, 0.1927, 0.7835, 0.4951, 0.7979, 0.5181, 0.7725, 0.5083, 0.8248, 0.5232, 0.7979, 0.5181, 0.7835, 0.4951, 0.8655, 0.5032, 0.7151, 0.1927, 0.7291, 0.1857, 0.7426, 0.2047, 0.7304, 0.2142, 0.7304, 0.2142, 0.7426, 0.2047, 0.7598, 0.2208, 0.7498, 0.2324, 0.7498, 0.2324, 0.7598, 0.2208, 0.78, 0.2335, 0.7726, 0.2467, 0.8655, 0.5032, 0.8791, 0.5181, 0.8522, 0.5232, 0.7726, 0.2467, 0.78, 0.2335, 0.8025, 0.2423, 0.7979, 0.2566, 0.9272, 0.494, 0.9044, 0.5083, 0.8655, 0.5032, 0.941, 0.4528, 0.7979, 0.2566, 0.8025, 0.2423, 0.8263, 0.2467, 0.8248, 0.2616, 0.8522, 0.2616, 0.8248, 0.2616, 0.8263, 0.2467, 0.8506, 0.2467, 0.726, 0.8142, 0.715, 0.8172, 0.706, 0.796, 0.7334, 0.778, 0.6716, 0.7629, 0.6708, 0.7707, 0.6649, 0.7699, 0.6657, 0.7621, 0.6716, 0.7629, 0.6657, 0.7621, 0.6691, 0.7453, 0.675, 0.7461, 0.6562, 0.8119, 0.6502, 0.8119, 0.6502, 0.7845, 0.6562, 0.7845, 0.6891, 0.7651, 0.6939, 0.7453, 0.6993, 0.7521, 0.695, 0.7652, 0.7636, 0.7914, 0.7424, 0.8211, 0.726, 0.8142, 0.7334, 0.778, 0.668, 0.7871, 0.6649, 0.7699, 0.6708, 0.7707, 0.675, 0.7884, 0.9678, 0.8131, 0.9551, 0.7863, 0.9878, 0.778, 0.9863, 0.8149, 0.6895, 0.7871, 0.6891, 0.7651, 0.695, 0.7652, 0.6954, 0.7872, 0.9262, 0.8241, 0.9551, 0.7863, 0.9678, 0.8131, 0.9573, 0.836, 0.675, 0.7794, 0.6759, 0.7453, 0.6818, 0.7456, 0.6809, 0.7797, 0.7826, 0.8344, 0.7494, 0.8393, 0.7424, 0.8211, 0.7636, 0.7914, 0.6933, 0.8589, 0.6903, 0.8208, 0.6962, 0.8209, 0.6993, 0.859, 0.93, 0.8557, 0.9262, 0.8241, 0.9573, 0.836, 0.9555, 0.8579, 0.6759, 0.8116, 0.675, 0.7794, 0.6809, 0.7797, 0.6818, 0.812, 0.7714, 0.8644, 0.7458, 0.8611, 0.7494, 0.8393, 0.7826, 0.8344, 0.644, 0.809, 0.6384, 0.8102, 0.6384, 0.7787, 0.644, 0.7776, 0.9542, 0.9235, 0.9342, 0.8838, 0.981, 0.8858, 0.9878, 0.9213, 0.6443, 0.7454, 0.6502, 0.7453, 0.6502, 0.789, 0.6443, 0.7891, 0.7315, 0.9253, 0.6993, 0.916, 0.7144, 0.8829, 0.7605, 0.8908, 0.7605, 0.8908, 0.7144, 0.8829, 0.7458, 0.8611, 0.7714, 0.8644, 0.6592, 0.7455, 0.6649, 0.7453, 0.6649, 0.8092, 0.6592, 0.8093, 0.9342, 0.8838, 0.93, 0.8557, 0.9555, 0.8579, 0.981, 0.8858, 0.6903, 0.8208, 0.6895, 0.7871, 0.6954, 0.7872, 0.6962, 0.8209, 0.6891, 0.7453, 0.6875, 0.7777, 0.6818, 0.778, 0.6834, 0.7455, 0.8811, 0.9042, 0.8621, 0.8585, 0.93, 0.8557, 0.9342, 0.8838, 0.6818, 0.778, 0.6875, 0.7777, 0.6891, 0.8312, 0.6834, 0.8314, 0.8074, 0.922, 0.7605, 0.8908, 0.7714, 0.8644, 0.837, 0.8814, 0.6533, 0.7453, 0.6592, 0.7458, 0.6561, 0.7564, 0.6502, 0.7557, 0.6561, 0.7564, 0.6592, 0.7845, 0.6533, 0.7838, 0.6502, 0.7557, 0.8811, 0.9042, 0.8443, 0.8996, 0.854, 0.8883, 0.8074, 0.922, 0.837, 0.8814, 0.8377, 0.912, 0.5818, 1.0, 0.5622, 0.9745, 0.5823, 0.9617, 0.6038, 0.9861, 0.6208, 0.9483, 0.6177, 0.9543, 0.6125, 0.9505, 0.6144, 0.9344, 0.5993, 0.9454, 0.6048, 0.9381, 0.6125, 0.9505, 0.6144, 0.9344, 0.6128, 0.9264, 0.6228, 0.9328])
me_cylinder.materials.append(mat_towermat)
me_cylinder.use_remesh_fix_poles = True
me_cylinder.use_remesh_preserve_attributes = False
me_cylinder.use_mirror_vertex_groups = False
me_cylinder.update()
me_cube = bpy.data.meshes.new('Cube')
me_cube.from_pydata([(-1.0, -1.0, -1.0), (-1.0, -1.0, 1.0), (-1.0, 1.0, -1.0), (-1.0, 1.0, 1.0), (1.0, -1.0, -1.0), (1.0, -1.0, 1.0), (1.0, 1.0, -1.0), (1.0, 1.0, 1.0), (-1.0, -1.0, -0.9388), (-1.0, 1.0, -0.9388), (1.0, 1.0, -0.9388), (1.0, -1.0, -0.9388), (-1.261, 1.261, -1.008), (-1.261, -1.261, -1.008), (-1.261, 1.261, -0.9308), (1.261, 1.261, -1.008), (1.261, 1.261, -0.9308), (1.261, -1.261, -1.008), (1.261, -1.261, -0.9308), (-1.261, -1.261, -0.9308)], [], [(8, 1, 3, 9), (9, 3, 7, 10), (10, 7, 5, 11), (11, 5, 1, 8), (2, 6, 4, 0), (7, 3, 1, 5), (2, 0, 13, 12), (6, 2, 12, 15), (10, 11, 18, 16), (8, 9, 14, 19), (17, 18, 19, 13), (15, 16, 18, 17), (12, 14, 16, 15), (13, 19, 14, 12), (9, 10, 16, 14), (4, 6, 15, 17), (11, 8, 19, 18), (0, 4, 17, 13)])
_uv = me_cube.uv_layers.new(name='UVMap')
_uv.uv.foreach_set('vector', [0.3827, 0.0, 0.625, 0.0, 0.625, 0.25, 0.3827, 0.25, 0.3827, 0.25, 0.625, 0.25, 0.625, 0.5, 0.3827, 0.5, 0.3827, 0.5, 0.625, 0.5, 0.625, 0.75, 0.3827, 0.75, 0.3827, 0.75, 0.625, 0.75, 0.625, 1.0, 0.3827, 1.0, 0.125, 0.5, 0.375, 0.5, 0.375, 0.75, 0.125, 0.75, 0.625, 0.5, 0.875, 0.5, 0.875, 0.75, 0.625, 0.75, 0.125, 0.5, 0.125, 0.75, 0.125, 0.75, 0.125, 0.5, 0.375, 0.5, 0.125, 0.5, 0.125, 0.5, 0.375, 0.5, 0.3827, 0.5, 0.3827, 0.75, 0.3827, 0.75, 0.3827, 0.5, 0.3827, 0.0, 0.3827, 0.25, 0.3827, 0.25, 0.3827, 0.0, 0.375, 0.75, 0.3827, 0.75, 0.3827, 1.0, 0.375, 1.0, 0.375, 0.5, 0.3827, 0.5, 0.3827, 0.75, 0.375, 0.75, 0.375, 0.25, 0.3827, 0.25, 0.3827, 0.5, 0.375, 0.5, 0.375, 0.0, 0.3827, 0.0, 0.3827, 0.25, 0.375, 0.25, 0.3827, 0.25, 0.3827, 0.5, 0.3827, 0.5, 0.3827, 0.25, 0.375, 0.75, 0.375, 0.5, 0.375, 0.5, 0.375, 0.75, 0.3827, 0.75, 0.3827, 1.0, 0.3827, 1.0, 0.3827, 0.75, 0.125, 0.75, 0.375, 0.75, 0.375, 0.75, 0.125, 0.75])
me_cube.use_remesh_fix_poles = True
me_cube.use_remesh_preserve_attributes = False
me_cube.use_mirror_vertex_groups = False
me_cube.update()
me_cube_001 = bpy.data.meshes.new('Cube.001')
me_cube_001.from_pydata([(-48.74, -13.65, 1.572), (-48.74, -13.65, 1.871), (-49.63, 1.273, 1.585), (-49.63, 1.273, 1.885), (-35.8, -13.65, 1.572), (-35.8, -13.65, 1.871), (-36.69, 0.02112, 1.683), (-36.69, 0.02112, 1.861), (-64.44, -7.066, 2.409), (-60.32, -19.07, 2.643), (-60.32, -19.07, 2.943), (-64.44, -7.066, 2.709), (-42.44, 0.926, 1.452), (-42.44, 0.926, 1.752), (-41.55, -13.27, 1.382), (-41.55, -13.27, 1.682)], [], [(3, 2, 8, 11), (12, 13, 7, 6), (6, 7, 5, 4), (14, 15, 1, 0), (12, 6, 4, 14), (13, 3, 1, 15), (9, 10, 11, 8), (0, 1, 10, 9), (1, 3, 11, 10), (2, 0, 9, 8), (7, 13, 15, 5), (2, 12, 14, 0), (4, 5, 15, 14), (2, 3, 13, 12)])
_uv = me_cube_001.uv_layers.new(name='UVMap')
_uv.uv.foreach_set('vector', [0.625, 0.25, 0.375, 0.25, 0.375, 0.25, 0.625, 0.25, 0.375, 0.3944, 0.625, 0.3944, 0.625, 0.5, 0.375, 0.5, 0.375, 0.5, 0.625, 0.5, 0.625, 0.75, 0.375, 0.75, 0.375, 0.8556, 0.625, 0.8556, 0.625, 1.0, 0.375, 1.0, 0.2694, 0.5, 0.375, 0.5, 0.375, 0.75, 0.2694, 0.75, 0.7306, 0.5, 0.875, 0.5, 0.875, 0.75, 0.7306, 0.75, 0.375, 0.0, 0.625, 0.0, 0.625, 0.25, 0.375, 0.25, 0.375, 1.0, 0.625, 1.0, 0.625, 1.0, 0.375, 1.0, 0.875, 0.75, 0.875, 0.5, 0.875, 0.5, 0.875, 0.75, 0.125, 0.5, 0.125, 0.75, 0.125, 0.75, 0.125, 0.5, 0.625, 0.5, 0.7306, 0.5, 0.7306, 0.75, 0.625, 0.75, 0.125, 0.5, 0.2694, 0.5, 0.2694, 0.75, 0.125, 0.75, 0.375, 0.75, 0.625, 0.75, 0.625, 0.8556, 0.375, 0.8556, 0.375, 0.25, 0.625, 0.25, 0.625, 0.3944, 0.375, 0.3944])
me_cube_001.use_remesh_fix_poles = True
me_cube_001.use_remesh_preserve_attributes = False
me_cube_001.use_mirror_vertex_groups = False
me_cube_001.update()
me_cube_002 = bpy.data.meshes.new('Cube.002')
me_cube_002.from_pydata([(-1.0, -1.0, -1.0), (-1.0, -1.0, 1.0), (-1.0, 1.0, -1.0), (-1.0, 1.0, 1.0), (1.0, -1.0, -1.0), (1.0, -1.0, 1.0), (1.0, 1.0, -1.0), (1.0, 1.0, 1.0), (-1.0, -1.0, -0.9388), (-1.0, 1.0, -0.9388), (1.0, 1.0, -0.9388), (1.0, -1.0, -0.9388), (-1.261, 1.261, -1.008), (-1.261, -1.261, -1.008), (-1.261, 1.261, -0.9308), (1.261, 1.261, -1.008), (1.261, 1.261, -0.9308), (1.261, -1.261, -1.008), (1.261, -1.261, -0.9308), (-1.261, -1.261, -0.9308)], [], [(8, 1, 3, 9), (9, 3, 7, 10), (10, 7, 5, 11), (11, 5, 1, 8), (2, 6, 4, 0), (7, 3, 1, 5), (2, 0, 13, 12), (6, 2, 12, 15), (10, 11, 18, 16), (8, 9, 14, 19), (17, 18, 19, 13), (15, 16, 18, 17), (12, 14, 16, 15), (13, 19, 14, 12), (9, 10, 16, 14), (4, 6, 15, 17), (11, 8, 19, 18), (0, 4, 17, 13)])
_uv = me_cube_002.uv_layers.new(name='UVMap')
_uv.uv.foreach_set('vector', [0.3827, 0.0, 0.625, 0.0, 0.625, 0.25, 0.3827, 0.25, 0.3827, 0.25, 0.625, 0.25, 0.625, 0.5, 0.3827, 0.5, 0.3827, 0.5, 0.625, 0.5, 0.625, 0.75, 0.3827, 0.75, 0.3827, 0.75, 0.625, 0.75, 0.625, 1.0, 0.3827, 1.0, 0.125, 0.5, 0.375, 0.5, 0.375, 0.75, 0.125, 0.75, 0.625, 0.5, 0.875, 0.5, 0.875, 0.75, 0.625, 0.75, 0.125, 0.5, 0.125, 0.75, 0.125, 0.75, 0.125, 0.5, 0.375, 0.5, 0.125, 0.5, 0.125, 0.5, 0.375, 0.5, 0.3827, 0.5, 0.3827, 0.75, 0.3827, 0.75, 0.3827, 0.5, 0.3827, 0.0, 0.3827, 0.25, 0.3827, 0.25, 0.3827, 0.0, 0.375, 0.75, 0.3827, 0.75, 0.3827, 1.0, 0.375, 1.0, 0.375, 0.5, 0.3827, 0.5, 0.3827, 0.75, 0.375, 0.75, 0.375, 0.25, 0.3827, 0.25, 0.3827, 0.5, 0.375, 0.5, 0.375, 0.0, 0.3827, 0.0, 0.3827, 0.25, 0.375, 0.25, 0.3827, 0.25, 0.3827, 0.5, 0.3827, 0.5, 0.3827, 0.25, 0.375, 0.75, 0.375, 0.5, 0.375, 0.5, 0.375, 0.75, 0.3827, 0.75, 0.3827, 1.0, 0.3827, 1.0, 0.3827, 0.75, 0.125, 0.75, 0.375, 0.75, 0.375, 0.75, 0.125, 0.75])
me_cube_002.use_remesh_fix_poles = True
me_cube_002.use_remesh_preserve_attributes = False
me_cube_002.use_mirror_vertex_groups = False
me_cube_002.update()
me_cube_003 = bpy.data.meshes.new('Cube.003')
me_cube_003.from_pydata([(-1.0, -1.0, -1.0), (-1.0, -1.0, 1.0), (-1.0, 1.0, -1.0), (-1.0, 1.0, 1.0), (1.0, -1.0, -1.0), (1.0, -1.0, 1.0), (1.0, 1.0, -1.0), (1.0, 1.0, 1.0), (-1.0, -1.0, -0.9388), (-1.0, 1.0, -0.9388), (1.0, 1.0, -0.9388), (1.0, -1.0, -0.9388), (-1.261, 1.261, -1.008), (-1.261, -1.261, -1.008), (-1.261, 1.261, -0.9308), (1.261, 1.261, -1.008), (1.261, 1.261, -0.9308), (1.261, -1.261, -1.008), (1.261, -1.261, -0.9308), (-1.261, -1.261, -0.9308)], [], [(8, 1, 3, 9), (9, 3, 7, 10), (10, 7, 5, 11), (11, 5, 1, 8), (2, 6, 4, 0), (7, 3, 1, 5), (2, 0, 13, 12), (6, 2, 12, 15), (10, 11, 18, 16), (8, 9, 14, 19), (17, 18, 19, 13), (15, 16, 18, 17), (12, 14, 16, 15), (13, 19, 14, 12), (9, 10, 16, 14), (4, 6, 15, 17), (11, 8, 19, 18), (0, 4, 17, 13)])
_uv = me_cube_003.uv_layers.new(name='UVMap')
_uv.uv.foreach_set('vector', [0.3827, 0.0, 0.625, 0.0, 0.625, 0.25, 0.3827, 0.25, 0.3827, 0.25, 0.625, 0.25, 0.625, 0.5, 0.3827, 0.5, 0.3827, 0.5, 0.625, 0.5, 0.625, 0.75, 0.3827, 0.75, 0.3827, 0.75, 0.625, 0.75, 0.625, 1.0, 0.3827, 1.0, 0.125, 0.5, 0.375, 0.5, 0.375, 0.75, 0.125, 0.75, 0.625, 0.5, 0.875, 0.5, 0.875, 0.75, 0.625, 0.75, 0.125, 0.5, 0.125, 0.75, 0.125, 0.75, 0.125, 0.5, 0.375, 0.5, 0.125, 0.5, 0.125, 0.5, 0.375, 0.5, 0.3827, 0.5, 0.3827, 0.75, 0.3827, 0.75, 0.3827, 0.5, 0.3827, 0.0, 0.3827, 0.25, 0.3827, 0.25, 0.3827, 0.0, 0.375, 0.75, 0.3827, 0.75, 0.3827, 1.0, 0.375, 1.0, 0.375, 0.5, 0.3827, 0.5, 0.3827, 0.75, 0.375, 0.75, 0.375, 0.25, 0.3827, 0.25, 0.3827, 0.5, 0.375, 0.5, 0.375, 0.0, 0.3827, 0.0, 0.3827, 0.25, 0.375, 0.25, 0.3827, 0.25, 0.3827, 0.5, 0.3827, 0.5, 0.3827, 0.25, 0.375, 0.75, 0.375, 0.5, 0.375, 0.5, 0.375, 0.75, 0.3827, 0.75, 0.3827, 1.0, 0.3827, 1.0, 0.3827, 0.75, 0.125, 0.75, 0.375, 0.75, 0.375, 0.75, 0.125, 0.75])
me_cube_003.use_remesh_fix_poles = True
me_cube_003.use_remesh_preserve_attributes = False
me_cube_003.use_mirror_vertex_groups = False
me_cube_003.update()
me_cube_004 = bpy.data.meshes.new('Cube.004')
me_cube_004.from_pydata([(-1.0, -1.0, -1.0), (-1.0, -1.0, 1.0), (-1.0, 1.0, -1.0), (-1.0, 1.0, 1.0), (1.0, -1.0, -1.0), (1.0, -1.0, 1.0), (1.0, 1.0, -1.0), (1.0, 1.0, 1.0)], [], [(0, 1, 3, 2), (2, 3, 7, 6), (6, 7, 5, 4), (4, 5, 1, 0), (2, 6, 4, 0), (7, 3, 1, 5)])
_uv = me_cube_004.uv_layers.new(name='UVMap')
_uv.uv.foreach_set('vector', [0.375, 0.0, 0.625, 0.0, 0.625, 0.25, 0.375, 0.25, 0.375, 0.25, 0.625, 0.25, 0.625, 0.5, 0.375, 0.5, 0.375, 0.5, 0.625, 0.5, 0.625, 0.75, 0.375, 0.75, 0.375, 0.75, 0.625, 0.75, 0.625, 1.0, 0.375, 1.0, 0.125, 0.5, 0.375, 0.5, 0.375, 0.75, 0.125, 0.75, 0.625, 0.5, 0.875, 0.5, 0.875, 0.75, 0.625, 0.75])
me_cube_004.use_remesh_fix_poles = True
me_cube_004.use_remesh_preserve_attributes = False
me_cube_004.use_mirror_vertex_groups = False
me_cube_004.update()
me_cube_005 = bpy.data.meshes.new('Cube.005')
me_cube_005.from_pydata([(-1.0, -1.0, -1.0), (-1.0, -1.0, 1.0), (-1.0, 1.0, -1.0), (-1.0, 1.0, 1.0), (1.0, -1.0, -1.0), (1.0, -1.0, 1.0), (1.0, 1.0, -1.0), (1.0, 1.0, 1.0)], [], [(0, 1, 3, 2), (2, 3, 7, 6), (6, 7, 5, 4), (4, 5, 1, 0), (2, 6, 4, 0), (7, 3, 1, 5)])
_uv = me_cube_005.uv_layers.new(name='UVMap')
_uv.uv.foreach_set('vector', [0.375, 0.0, 0.625, 0.0, 0.625, 0.25, 0.375, 0.25, 0.375, 0.25, 0.625, 0.25, 0.625, 0.5, 0.375, 0.5, 0.375, 0.5, 0.625, 0.5, 0.625, 0.75, 0.375, 0.75, 0.375, 0.75, 0.625, 0.75, 0.625, 1.0, 0.375, 1.0, 0.125, 0.5, 0.375, 0.5, 0.375, 0.75, 0.125, 0.75, 0.625, 0.5, 0.875, 0.5, 0.875, 0.75, 0.625, 0.75])
me_cube_005.use_remesh_fix_poles = True
me_cube_005.use_remesh_preserve_attributes = False
me_cube_005.use_mirror_vertex_groups = False
me_cube_005.update()
me_cube_006 = bpy.data.meshes.new('Cube.006')
me_cube_006.from_pydata([(-1.0, -1.0, -1.0), (-1.0, -1.0, 1.0), (-1.0, 1.0, -1.0), (-1.0, 1.0, 1.0), (1.0, -1.0, -1.0), (1.0, -1.0, 1.0), (1.0, 1.0, -1.0), (1.0, 1.0, 1.0)], [], [(0, 1, 3, 2), (2, 3, 7, 6), (6, 7, 5, 4), (4, 5, 1, 0), (2, 6, 4, 0), (7, 3, 1, 5)])
_uv = me_cube_006.uv_layers.new(name='UVMap')
_uv.uv.foreach_set('vector', [0.375, 0.0, 0.625, 0.0, 0.625, 0.25, 0.375, 0.25, 0.375, 0.25, 0.625, 0.25, 0.625, 0.5, 0.375, 0.5, 0.375, 0.5, 0.625, 0.5, 0.625, 0.75, 0.375, 0.75, 0.375, 0.75, 0.625, 0.75, 0.625, 1.0, 0.375, 1.0, 0.125, 0.5, 0.375, 0.5, 0.375, 0.75, 0.125, 0.75, 0.625, 0.5, 0.875, 0.5, 0.875, 0.75, 0.625, 0.75])
me_cube_006.use_remesh_fix_poles = True
me_cube_006.use_remesh_preserve_attributes = False
me_cube_006.use_mirror_vertex_groups = False
me_cube_006.update()

# ---- objects
ob_tower = bpy.data.objects.new('Tower', me_cylinder)
ob_empty = bpy.data.objects.new('Empty', None)
ob_pillar = bpy.data.objects.new('Pillar', me_cube)
ob_platform = bpy.data.objects.new('Platform', me_cube_001)
ob_pillar_002 = bpy.data.objects.new('Pillar.002', me_cube_002)
ob_pillar_003 = bpy.data.objects.new('Pillar.003', me_cube_003)
ob_floating = bpy.data.objects.new('Floating', me_cube_004)
ob_floating_001 = bpy.data.objects.new('Floating.001', me_cube_005)
ob_floating_002 = bpy.data.objects.new('Floating.002', me_cube_006)

# ---- transforms, parenting, visibility, modifiers, constraints
ob_tower.location = (0.0, 0.0, 0.0)
ob_tower.lineart.crease_threshold = 0.0
ob_empty.location = (0.0, 0.0, 0.0)
ob_empty.lineart.crease_threshold = 0.0
ob_pillar.location = (39.84, 48.79, 4.619)
ob_pillar.scale = (1.0, 1.0, 4.582)
ob_pillar.lineart.crease_threshold = 0.0
ob_platform.location = (39.84, 48.79, 2.233)
ob_platform.scale = (1.0, 1.0, 6.677)
ob_platform.lineart.crease_threshold = 0.0
ob_pillar_002.location = (-6.873, 44.83, 6.691)
ob_pillar_002.scale = (1.0, 1.0, 6.691)
ob_pillar_002.lineart.crease_threshold = 0.0
ob_pillar_003.location = (17.03, 39.4, 6.55)
ob_pillar_003.scale = (1.0, 1.0, 6.521)
ob_pillar_003.lineart.crease_threshold = 0.0
ob_floating.location = (-6.996, 60.94, 14.21)
ob_floating.scale = (2.92, 5.159, 0.2432)
ob_floating.lineart.crease_threshold = 0.0
ob_floating_001.location = (-6.996, 78.26, 14.21)
ob_floating_001.scale = (2.92, 5.159, 0.2432)
ob_floating_001.lineart.crease_threshold = 0.0
ob_floating_002.location = (-16.88, 82.99, 15.91)
ob_floating_002.rotation_euler = (0.0, -0.0, 0.1264)
ob_floating_002.scale = (2.913, 4.414, 0.2432)
ob_floating_002.lineart.crease_threshold = 0.0

# ---- collection membership
scene.collection.objects.link(ob_tower)
scene.collection.objects.link(ob_empty)
scene.collection.objects.link(ob_pillar)
scene.collection.objects.link(ob_platform)
scene.collection.objects.link(ob_pillar_002)
scene.collection.objects.link(ob_pillar_003)
scene.collection.objects.link(ob_floating)
scene.collection.objects.link(ob_floating_001)
scene.collection.objects.link(ob_floating_002)

# ---- scene / render settings (as saved in the file)
scene.frame_start = 1; scene.frame_end = 250; scene.frame_set(1)
scene.render.engine = 'BLENDER_EEVEE_NEXT'
scene.cycles.use_denoising = False
scene.cycles.samples = 128
scene.cycles.sampling_pattern = 'TABULATED_SOBOL'
scene.cycles.use_adaptive_sampling = False
scene.cycles.use_light_tree = False
scene.view_settings.view_transform = 'Filmic'
bpy.context.view_layer.update()

# ---- added for rendering (the .blend has no active camera and no usable light): camera, sun
cam_auto = bpy.data.cameras.new('AutoCamera')
cam_auto.lens = 50.0
cam_auto.sensor_width = 36.0
cam_auto.clip_end = 4682.76
ob_auto_camera = bpy.data.objects.new('AutoCamera', cam_auto)
scene.collection.objects.link(ob_auto_camera)
ob_auto_camera.location = (271.136, -296.7, 333.822)
ob_auto_camera.rotation_euler = (1.09748, -7.21219e-08, 0.694738)
scene.camera = ob_auto_camera
light_auto_sun = bpy.data.lights.new('AutoSun', 'SUN')
light_auto_sun.energy = 3.0
light_auto_sun.angle = 0.0523599
ob_auto_sun = bpy.data.objects.new('AutoSun', light_auto_sun)
scene.collection.objects.link(ob_auto_sun)
ob_auto_sun.rotation_euler = (0.872665, 0.174533, 0.523599)
bpy.context.view_layer.update()
